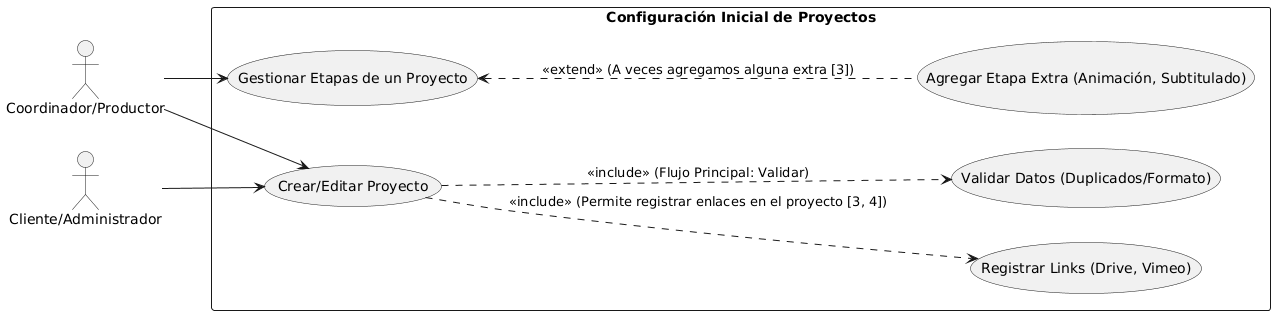

The diagram above was rendered by PlantUML. Its source (embedded in the PNG):
@startuml
left to right direction

actor "Coordinador/Productor" as Prod
actor "Cliente/Administrador" as Client

rectangle "Configuración Inicial de Proyectos" {
    usecase "Crear/Editar Proyecto" as UC1
    usecase "Validar Datos (Duplicados/Formato)" as ValDatos
    usecase "Gestionar Etapas de un Proyecto" as UC2
    usecase "Agregar Etapa Extra (Animación, Subtitulado)" as AddExtra
    usecase "Registrar Links (Drive, Vimeo)" as RegLinks
}

Prod --> UC1
Client --> UC1
Prod --> UC2

UC1 ..> ValDatos : <<include>> (Flujo Principal: Validar)
UC2 <.. AddExtra : <<extend>> (A veces agregamos alguna extra [3])
UC1 ..> RegLinks : <<include>> (Permite registrar enlaces en el proyecto [3, 4])
@enduml